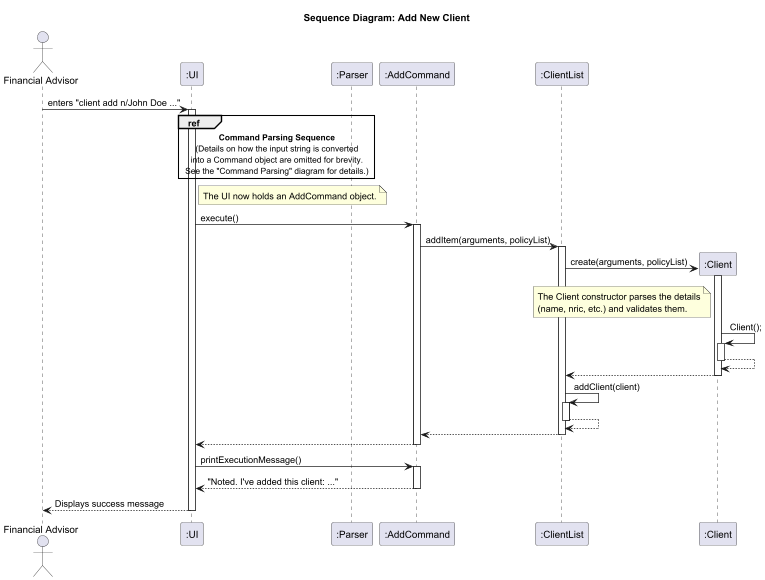

The diagram above was rendered by PlantUML. Its source (embedded in the PNG):
@startuml
title Sequence Diagram: Add New Client

actor "Financial Advisor" as User
participant UI as ":UI"
participant Parser as ":Parser"
participant Command as ":AddCommand"
participant ClientList as ":ClientList"
participant Client as ":Client"

User -> UI: enters "client add n/John Doe ..."
activate UI

ref over UI, Parser
    **Command Parsing Sequence**
    (Details on how the input string is converted
    into a Command object are omitted for brevity.
    See the "Command Parsing" diagram for details.)
end ref

note right of UI: The UI now holds an AddCommand object.

UI-> Command : execute()
activate Command

Command -> ClientList: addItem(arguments, policyList)
activate ClientList

ClientList -> Client**: create(arguments, policyList)
activate Client
note left of Client: The Client constructor parses the details\n(name, nric, etc.) and validates them.
Client -> Client: Client();
activate Client
Client --> Client
deactivate Client
Client -->ClientList
deactivate Client

ClientList -> ClientList: addClient(client)
activate ClientList
ClientList --> ClientList
deactivate ClientList

ClientList --> Command
deactivate ClientList

Command --> UI
deactivate Command

UI -> Command : printExecutionMessage()
activate Command
Command --> UI: "Noted. I've added this client: ..."
deactivate Command

UI --> User: Displays success message
deactivate UI

@enduml